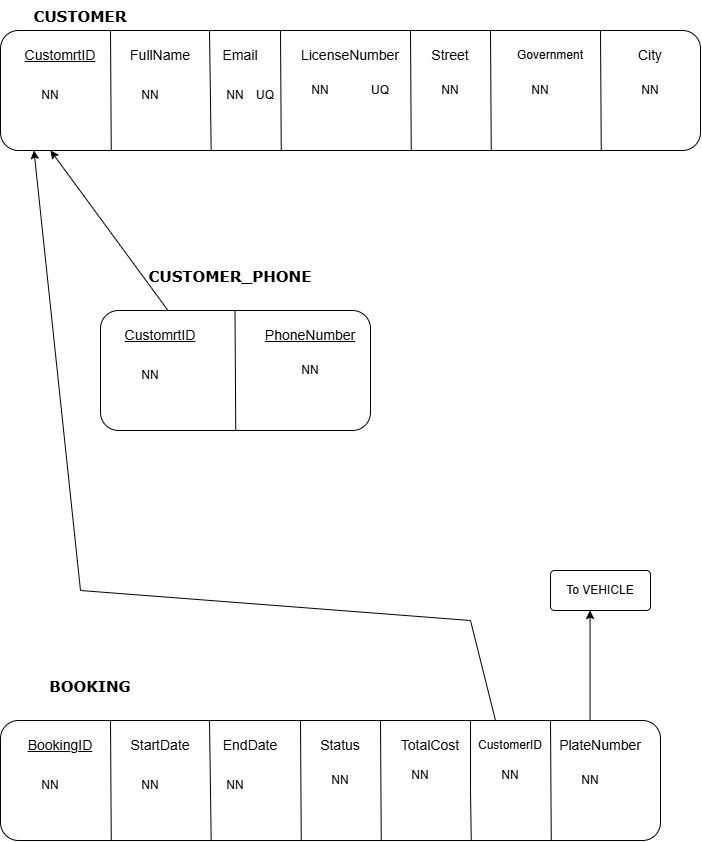

The diagram above was exported from draw.io. Its source (the exported page's mxGraphModel, read from the mxfile embedded in the PNG):
<mxGraphModel dx="1776" dy="969" grid="1" gridSize="10" guides="1" tooltips="1" connect="1" arrows="1" fold="1" page="1" pageScale="1" pageWidth="850" pageHeight="1100" math="0" shadow="0">
  <root>
    <mxCell id="0" />
    <mxCell id="1" parent="0" />
    <mxCell id="r85Aehl4J8fv0zkNl5dC-1" parent="1" style="rounded=1;whiteSpace=wrap;html=1;roundedPerimeter=1;" value="" vertex="1">
      <mxGeometry height="120" width="700" x="160" y="170" as="geometry" />
    </mxCell>
    <mxCell id="r85Aehl4J8fv0zkNl5dC-2" edge="1" parent="1" style="endArrow=none;html=1;rounded=0;defaultLabelBackgroundColor=page;exitX=0.36;exitY=0.018;exitDx=0;exitDy=0;entryX=0.36;entryY=0.998;entryDx=0;entryDy=0;" value="">
      <mxGeometry relative="1" as="geometry">
        <mxPoint x="368.9978423236514" y="170" as="sourcePoint" />
        <mxPoint x="370.6775903614455" y="289.9999999999998" as="targetPoint" />
      </mxGeometry>
    </mxCell>
    <mxCell id="r85Aehl4J8fv0zkNl5dC-3" edge="1" parent="1" source="r85Aehl4J8fv0zkNl5dC-1" style="endArrow=none;html=1;rounded=0;defaultLabelBackgroundColor=page;entryX=0.507;entryY=0.667;entryDx=0;entryDy=0;" value="">
      <mxGeometry relative="1" as="geometry">
        <mxPoint x="260" y="290" as="sourcePoint" />
        <mxPoint x="419.0419161676648" y="290" as="targetPoint" />
      </mxGeometry>
    </mxCell>
    <mxCell id="r85Aehl4J8fv0zkNl5dC-4" edge="1" parent="1" style="endArrow=none;html=1;rounded=0;defaultLabelBackgroundColor=page;entryX=0.313;entryY=0.083;entryDx=0;entryDy=0;exitX=0.263;exitY=1.032;exitDx=0;exitDy=0;" value="">
      <mxGeometry relative="1" as="geometry">
        <mxPoint x="440.75037593984973" y="290" as="sourcePoint" />
        <mxPoint x="439.99748201438854" y="170" as="targetPoint" />
      </mxGeometry>
    </mxCell>
    <mxCell id="r85Aehl4J8fv0zkNl5dC-5" parent="1" style="text;html=1;whiteSpace=wrap;strokeColor=none;fillColor=none;align=center;verticalAlign=middle;rounded=0;fontSize=14;fontStyle=4" value="CustomrtID" vertex="1">
      <mxGeometry height="30" width="60" x="190" y="180" as="geometry" />
    </mxCell>
    <mxCell id="r85Aehl4J8fv0zkNl5dC-6" parent="1" style="text;html=1;whiteSpace=wrap;strokeColor=none;fillColor=none;align=center;verticalAlign=middle;rounded=0;" value="NN" vertex="1">
      <mxGeometry height="30" width="40" x="190" y="220" as="geometry" />
    </mxCell>
    <mxCell id="r85Aehl4J8fv0zkNl5dC-7" parent="1" style="text;html=1;whiteSpace=wrap;strokeColor=none;fillColor=none;align=center;verticalAlign=middle;rounded=0;fontSize=14;" value="Email" vertex="1">
      <mxGeometry height="30" width="60" x="370" y="180" as="geometry" />
    </mxCell>
    <mxCell id="r85Aehl4J8fv0zkNl5dC-8" parent="1" style="text;html=1;whiteSpace=wrap;strokeColor=none;fillColor=none;align=center;verticalAlign=middle;rounded=0;" value="NN" vertex="1">
      <mxGeometry height="30" width="60" x="365" y="220" as="geometry" />
    </mxCell>
    <mxCell id="r85Aehl4J8fv0zkNl5dC-9" parent="1" style="text;html=1;whiteSpace=wrap;strokeColor=none;fillColor=none;align=center;verticalAlign=middle;rounded=0;fontSize=14;" value="LicenseNumber" vertex="1">
      <mxGeometry height="30" width="60" x="480" y="180" as="geometry" />
    </mxCell>
    <mxCell id="r85Aehl4J8fv0zkNl5dC-10" parent="1" style="text;html=1;whiteSpace=wrap;strokeColor=none;fillColor=none;align=center;verticalAlign=middle;rounded=0;" value="NN" vertex="1">
      <mxGeometry height="30" width="60" x="450" y="215" as="geometry" />
    </mxCell>
    <mxCell id="r85Aehl4J8fv0zkNl5dC-11" edge="1" parent="1" style="endArrow=none;html=1;rounded=0;defaultLabelBackgroundColor=page;entryX=0.313;entryY=0.083;entryDx=0;entryDy=0;exitX=0.263;exitY=1.032;exitDx=0;exitDy=0;" value="">
      <mxGeometry relative="1" as="geometry">
        <mxPoint x="270.7528939254612" y="290" as="sourcePoint" />
        <mxPoint x="270" y="170" as="targetPoint" />
      </mxGeometry>
    </mxCell>
    <mxCell id="r85Aehl4J8fv0zkNl5dC-12" parent="1" style="text;html=1;whiteSpace=wrap;strokeColor=none;fillColor=none;align=center;verticalAlign=middle;rounded=0;fontSize=14;" value="FullName" vertex="1">
      <mxGeometry height="30" width="60" x="290" y="180" as="geometry" />
    </mxCell>
    <mxCell id="r85Aehl4J8fv0zkNl5dC-13" parent="1" style="text;html=1;whiteSpace=wrap;strokeColor=none;fillColor=none;align=center;verticalAlign=middle;rounded=0;" value="NN" vertex="1">
      <mxGeometry height="30" width="60" x="280" y="220" as="geometry" />
    </mxCell>
    <mxCell id="r85Aehl4J8fv0zkNl5dC-14" edge="1" parent="1" style="endArrow=none;html=1;rounded=0;defaultLabelBackgroundColor=page;entryX=0.313;entryY=0.083;entryDx=0;entryDy=0;exitX=0.263;exitY=1.032;exitDx=0;exitDy=0;" value="">
      <mxGeometry relative="1" as="geometry">
        <mxPoint x="570.7528939254612" y="290" as="sourcePoint" />
        <mxPoint x="570" y="170" as="targetPoint" />
      </mxGeometry>
    </mxCell>
    <mxCell id="r85Aehl4J8fv0zkNl5dC-15" edge="1" parent="1" style="endArrow=none;html=1;rounded=0;defaultLabelBackgroundColor=page;entryX=0.313;entryY=0.083;entryDx=0;entryDy=0;exitX=0.263;exitY=1.032;exitDx=0;exitDy=0;" value="">
      <mxGeometry relative="1" as="geometry">
        <mxPoint x="650.7528939254612" y="290" as="sourcePoint" />
        <mxPoint x="650" y="170" as="targetPoint" />
      </mxGeometry>
    </mxCell>
    <mxCell id="r85Aehl4J8fv0zkNl5dC-16" parent="1" style="text;html=1;whiteSpace=wrap;strokeColor=none;fillColor=none;align=center;verticalAlign=middle;rounded=0;fontSize=14;" value="Street" vertex="1">
      <mxGeometry height="30" width="60" x="580" y="180" as="geometry" />
    </mxCell>
    <mxCell id="r85Aehl4J8fv0zkNl5dC-17" parent="1" style="text;html=1;whiteSpace=wrap;strokeColor=none;fillColor=none;align=center;verticalAlign=middle;rounded=0;" value="Government" vertex="1">
      <mxGeometry height="30" width="60" x="680" y="180" as="geometry" />
    </mxCell>
    <mxCell id="r85Aehl4J8fv0zkNl5dC-18" parent="1" style="text;html=1;whiteSpace=wrap;strokeColor=none;fillColor=none;align=center;verticalAlign=middle;rounded=0;" value="NN" vertex="1">
      <mxGeometry height="30" width="60" x="580" y="215" as="geometry" />
    </mxCell>
    <mxCell id="r85Aehl4J8fv0zkNl5dC-19" parent="1" style="text;html=1;whiteSpace=wrap;strokeColor=none;fillColor=none;align=center;verticalAlign=middle;rounded=0;" value="NN" vertex="1">
      <mxGeometry height="30" width="60" x="670" y="215" as="geometry" />
    </mxCell>
    <mxCell id="r85Aehl4J8fv0zkNl5dC-20" parent="1" style="text;html=1;whiteSpace=wrap;strokeColor=none;fillColor=none;align=center;verticalAlign=middle;rounded=0;fontStyle=1;fontFamily=Verdana;fontSize=15;" value="CUSTOMER" vertex="1">
      <mxGeometry height="30" width="60" x="210" y="140" as="geometry" />
    </mxCell>
    <mxCell id="r85Aehl4J8fv0zkNl5dC-21" edge="1" parent="1" style="endArrow=none;html=1;rounded=0;defaultLabelBackgroundColor=page;entryX=0.313;entryY=0.083;entryDx=0;entryDy=0;exitX=0.263;exitY=1.032;exitDx=0;exitDy=0;" value="">
      <mxGeometry relative="1" as="geometry">
        <mxPoint x="760.7528939254612" y="290" as="sourcePoint" />
        <mxPoint x="760" y="170" as="targetPoint" />
      </mxGeometry>
    </mxCell>
    <mxCell id="r85Aehl4J8fv0zkNl5dC-22" parent="1" style="text;html=1;whiteSpace=wrap;strokeColor=none;fillColor=none;align=center;verticalAlign=middle;rounded=0;fontSize=14;" value="City" vertex="1">
      <mxGeometry height="30" width="60" x="780" y="180" as="geometry" />
    </mxCell>
    <mxCell id="r85Aehl4J8fv0zkNl5dC-23" parent="1" style="text;html=1;whiteSpace=wrap;strokeColor=none;fillColor=none;align=center;verticalAlign=middle;rounded=0;" value="NN" vertex="1">
      <mxGeometry height="30" width="60" x="780" y="215" as="geometry" />
    </mxCell>
    <mxCell id="r85Aehl4J8fv0zkNl5dC-24" parent="1" style="text;html=1;whiteSpace=wrap;strokeColor=none;fillColor=none;align=center;verticalAlign=middle;rounded=0;" value="UQ" vertex="1">
      <mxGeometry height="30" width="60" x="510" y="215" as="geometry" />
    </mxCell>
    <mxCell id="r85Aehl4J8fv0zkNl5dC-25" parent="1" style="text;html=1;whiteSpace=wrap;strokeColor=none;fillColor=none;align=center;verticalAlign=middle;rounded=0;" value="UQ" vertex="1">
      <mxGeometry height="30" width="60" x="395" y="220" as="geometry" />
    </mxCell>
    <mxCell id="xg6R5ZHF43vl_qdsy7Kw-1" parent="1" style="rounded=1;whiteSpace=wrap;html=1;roundedPerimeter=1;" value="" vertex="1">
      <mxGeometry height="120" width="270" x="260" y="450" as="geometry" />
    </mxCell>
    <mxCell id="xg6R5ZHF43vl_qdsy7Kw-2" edge="1" parent="1" source="xg6R5ZHF43vl_qdsy7Kw-1" style="endArrow=none;html=1;rounded=0;defaultLabelBackgroundColor=page;entryX=0.507;entryY=0.667;entryDx=0;entryDy=0;" value="">
      <mxGeometry relative="1" as="geometry">
        <mxPoint x="360" y="570" as="sourcePoint" />
        <mxPoint x="519.0419161676648" y="570" as="targetPoint" />
      </mxGeometry>
    </mxCell>
    <mxCell id="xg6R5ZHF43vl_qdsy7Kw-3" parent="1" style="text;html=1;whiteSpace=wrap;strokeColor=none;fillColor=none;align=center;verticalAlign=middle;rounded=0;fontSize=14;fontStyle=4" value="CustomrtID" vertex="1">
      <mxGeometry height="30" width="60" x="290" y="460" as="geometry" />
    </mxCell>
    <mxCell id="xg6R5ZHF43vl_qdsy7Kw-4" parent="1" style="text;html=1;whiteSpace=wrap;strokeColor=none;fillColor=none;align=center;verticalAlign=middle;rounded=0;" value="NN" vertex="1">
      <mxGeometry height="30" width="40" x="290" y="500" as="geometry" />
    </mxCell>
    <mxCell id="xg6R5ZHF43vl_qdsy7Kw-5" edge="1" parent="1" style="endArrow=none;html=1;rounded=0;defaultLabelBackgroundColor=page;entryX=0.313;entryY=0.083;entryDx=0;entryDy=0;exitX=0.263;exitY=1.032;exitDx=0;exitDy=0;" value="">
      <mxGeometry relative="1" as="geometry">
        <mxPoint x="395.2528939254612" y="570" as="sourcePoint" />
        <mxPoint x="394.5" y="450" as="targetPoint" />
      </mxGeometry>
    </mxCell>
    <mxCell id="xg6R5ZHF43vl_qdsy7Kw-6" parent="1" style="text;html=1;whiteSpace=wrap;strokeColor=none;fillColor=none;align=center;verticalAlign=middle;rounded=0;fontSize=14;fontStyle=4" value="PhoneNumber" vertex="1">
      <mxGeometry height="30" width="60" x="440" y="460" as="geometry" />
    </mxCell>
    <mxCell id="xg6R5ZHF43vl_qdsy7Kw-7" parent="1" style="text;html=1;whiteSpace=wrap;strokeColor=none;fillColor=none;align=center;verticalAlign=middle;rounded=0;" value="NN" vertex="1">
      <mxGeometry height="30" width="60" x="440" y="495" as="geometry" />
    </mxCell>
    <mxCell id="xg6R5ZHF43vl_qdsy7Kw-8" parent="1" style="text;html=1;whiteSpace=wrap;strokeColor=none;fillColor=none;align=center;verticalAlign=middle;rounded=0;fontStyle=1;fontFamily=Verdana;fontSize=15;" value="CUSTOMER_PHONE" vertex="1">
      <mxGeometry height="30" width="60" x="360" y="400" as="geometry" />
    </mxCell>
    <mxCell id="xg6R5ZHF43vl_qdsy7Kw-9" edge="1" parent="1" source="xg6R5ZHF43vl_qdsy7Kw-1" style="endArrow=classic;html=1;rounded=0;defaultLabelBackgroundColor=page;exitX=0.25;exitY=0;exitDx=0;exitDy=0;entryX=0.05;entryY=1.025;entryDx=0;entryDy=0;" target="r85Aehl4J8fv0zkNl5dC-1" value="">
      <mxGeometry height="50" relative="1" width="50" as="geometry">
        <mxPoint x="400" y="320" as="sourcePoint" />
        <mxPoint x="450" y="270" as="targetPoint" />
      </mxGeometry>
    </mxCell>
    <mxCell id="mFrBwiQg5wE5aE_Y7KHZ-29" parent="1" style="rounded=1;whiteSpace=wrap;html=1;roundedPerimeter=1;" value="" vertex="1">
      <mxGeometry height="120" width="660" x="160" y="860" as="geometry" />
    </mxCell>
    <mxCell id="mFrBwiQg5wE5aE_Y7KHZ-30" edge="1" parent="1" style="endArrow=none;html=1;rounded=0;defaultLabelBackgroundColor=page;exitX=0.36;exitY=0.018;exitDx=0;exitDy=0;entryX=0.36;entryY=0.998;entryDx=0;entryDy=0;" value="">
      <mxGeometry relative="1" as="geometry">
        <mxPoint x="368.9978423236514" y="860" as="sourcePoint" />
        <mxPoint x="370.6775903614455" y="979.9999999999998" as="targetPoint" />
      </mxGeometry>
    </mxCell>
    <mxCell id="mFrBwiQg5wE5aE_Y7KHZ-31" edge="1" parent="1" source="mFrBwiQg5wE5aE_Y7KHZ-29" style="endArrow=none;html=1;rounded=0;defaultLabelBackgroundColor=page;entryX=0.507;entryY=0.667;entryDx=0;entryDy=0;" value="">
      <mxGeometry relative="1" as="geometry">
        <mxPoint x="260" y="980" as="sourcePoint" />
        <mxPoint x="419.0419161676648" y="980" as="targetPoint" />
      </mxGeometry>
    </mxCell>
    <mxCell id="mFrBwiQg5wE5aE_Y7KHZ-32" edge="1" parent="1" style="endArrow=none;html=1;rounded=0;defaultLabelBackgroundColor=page;entryX=0.313;entryY=0.083;entryDx=0;entryDy=0;exitX=0.263;exitY=1.032;exitDx=0;exitDy=0;" value="">
      <mxGeometry relative="1" as="geometry">
        <mxPoint x="460.75037593984973" y="980" as="sourcePoint" />
        <mxPoint x="459.99748201438854" y="860" as="targetPoint" />
      </mxGeometry>
    </mxCell>
    <mxCell id="mFrBwiQg5wE5aE_Y7KHZ-33" parent="1" style="text;html=1;whiteSpace=wrap;strokeColor=none;fillColor=none;align=center;verticalAlign=middle;rounded=0;fontSize=14;fontStyle=4" value="BookingID" vertex="1">
      <mxGeometry height="30" width="60" x="190" y="870" as="geometry" />
    </mxCell>
    <mxCell id="mFrBwiQg5wE5aE_Y7KHZ-34" parent="1" style="text;html=1;whiteSpace=wrap;strokeColor=none;fillColor=none;align=center;verticalAlign=middle;rounded=0;" value="NN" vertex="1">
      <mxGeometry height="30" width="40" x="190" y="910" as="geometry" />
    </mxCell>
    <mxCell id="mFrBwiQg5wE5aE_Y7KHZ-35" parent="1" style="text;html=1;whiteSpace=wrap;strokeColor=none;fillColor=none;align=center;verticalAlign=middle;rounded=0;fontSize=14;" value="Status" vertex="1">
      <mxGeometry height="30" width="60" x="470" y="870" as="geometry" />
    </mxCell>
    <mxCell id="mFrBwiQg5wE5aE_Y7KHZ-36" parent="1" style="text;html=1;whiteSpace=wrap;strokeColor=none;fillColor=none;align=center;verticalAlign=middle;rounded=0;" value="NN" vertex="1">
      <mxGeometry height="30" width="60" x="365" y="910" as="geometry" />
    </mxCell>
    <mxCell id="mFrBwiQg5wE5aE_Y7KHZ-37" parent="1" style="text;html=1;whiteSpace=wrap;strokeColor=none;fillColor=none;align=center;verticalAlign=middle;rounded=0;fontSize=14;" value="EndDate" vertex="1">
      <mxGeometry height="30" width="60" x="380" y="870" as="geometry" />
    </mxCell>
    <mxCell id="mFrBwiQg5wE5aE_Y7KHZ-38" parent="1" style="text;html=1;whiteSpace=wrap;strokeColor=none;fillColor=none;align=center;verticalAlign=middle;rounded=0;" value="NN" vertex="1">
      <mxGeometry height="30" width="60" x="470" y="905" as="geometry" />
    </mxCell>
    <mxCell id="mFrBwiQg5wE5aE_Y7KHZ-39" edge="1" parent="1" style="endArrow=none;html=1;rounded=0;defaultLabelBackgroundColor=page;entryX=0.313;entryY=0.083;entryDx=0;entryDy=0;exitX=0.263;exitY=1.032;exitDx=0;exitDy=0;" value="">
      <mxGeometry relative="1" as="geometry">
        <mxPoint x="270.7528939254612" y="980" as="sourcePoint" />
        <mxPoint x="270" y="860" as="targetPoint" />
      </mxGeometry>
    </mxCell>
    <mxCell id="mFrBwiQg5wE5aE_Y7KHZ-40" parent="1" style="text;html=1;whiteSpace=wrap;strokeColor=none;fillColor=none;align=center;verticalAlign=middle;rounded=0;fontSize=14;" value="StartDate" vertex="1">
      <mxGeometry height="30" width="60" x="290" y="870" as="geometry" />
    </mxCell>
    <mxCell id="mFrBwiQg5wE5aE_Y7KHZ-41" parent="1" style="text;html=1;whiteSpace=wrap;strokeColor=none;fillColor=none;align=center;verticalAlign=middle;rounded=0;" value="NN" vertex="1">
      <mxGeometry height="30" width="60" x="280" y="910" as="geometry" />
    </mxCell>
    <mxCell id="mFrBwiQg5wE5aE_Y7KHZ-42" edge="1" parent="1" style="endArrow=none;html=1;rounded=0;defaultLabelBackgroundColor=page;entryX=0.313;entryY=0.083;entryDx=0;entryDy=0;exitX=0.263;exitY=1.032;exitDx=0;exitDy=0;" value="">
      <mxGeometry relative="1" as="geometry">
        <mxPoint x="540.7528939254612" y="980" as="sourcePoint" />
        <mxPoint x="540" y="860" as="targetPoint" />
      </mxGeometry>
    </mxCell>
    <mxCell id="mFrBwiQg5wE5aE_Y7KHZ-43" edge="1" parent="1" style="endArrow=none;html=1;rounded=0;defaultLabelBackgroundColor=page;entryX=0.313;entryY=0.083;entryDx=0;entryDy=0;exitX=0.263;exitY=1.032;exitDx=0;exitDy=0;" value="">
      <mxGeometry relative="1" as="geometry">
        <Array as="points">
          <mxPoint x="630" y="930" />
        </Array>
        <mxPoint x="630.7528939254612" y="980" as="sourcePoint" />
        <mxPoint x="630" y="860" as="targetPoint" />
      </mxGeometry>
    </mxCell>
    <mxCell id="mFrBwiQg5wE5aE_Y7KHZ-44" parent="1" style="text;html=1;whiteSpace=wrap;strokeColor=none;fillColor=none;align=center;verticalAlign=middle;rounded=0;fontSize=14;" value="TotalCost" vertex="1">
      <mxGeometry height="30" width="60" x="560" y="870" as="geometry" />
    </mxCell>
    <mxCell id="mFrBwiQg5wE5aE_Y7KHZ-45" parent="1" style="text;html=1;whiteSpace=wrap;strokeColor=none;fillColor=none;align=center;verticalAlign=middle;rounded=0;" value="CustomerID" vertex="1">
      <mxGeometry height="30" width="60" x="640" y="870" as="geometry" />
    </mxCell>
    <mxCell id="mFrBwiQg5wE5aE_Y7KHZ-46" parent="1" style="text;html=1;whiteSpace=wrap;strokeColor=none;fillColor=none;align=center;verticalAlign=middle;rounded=0;" value="NN" vertex="1">
      <mxGeometry height="30" width="60" x="550" y="900" as="geometry" />
    </mxCell>
    <mxCell id="mFrBwiQg5wE5aE_Y7KHZ-47" parent="1" style="text;html=1;whiteSpace=wrap;strokeColor=none;fillColor=none;align=center;verticalAlign=middle;rounded=0;" value="NN" vertex="1">
      <mxGeometry height="30" width="60" x="640" y="900" as="geometry" />
    </mxCell>
    <mxCell id="mFrBwiQg5wE5aE_Y7KHZ-48" edge="1" parent="1" style="endArrow=none;html=1;rounded=0;defaultLabelBackgroundColor=page;entryX=0.313;entryY=0.083;entryDx=0;entryDy=0;exitX=0.263;exitY=1.032;exitDx=0;exitDy=0;" value="">
      <mxGeometry relative="1" as="geometry">
        <mxPoint x="710.7528939254612" y="980" as="sourcePoint" />
        <mxPoint x="710" y="860" as="targetPoint" />
      </mxGeometry>
    </mxCell>
    <mxCell id="mFrBwiQg5wE5aE_Y7KHZ-49" parent="1" style="text;html=1;whiteSpace=wrap;strokeColor=none;fillColor=none;align=center;verticalAlign=middle;rounded=0;fontSize=14;" value="PlateNumber" vertex="1">
      <mxGeometry height="30" width="60" x="730" y="870" as="geometry" />
    </mxCell>
    <mxCell id="mFrBwiQg5wE5aE_Y7KHZ-50" parent="1" style="text;html=1;whiteSpace=wrap;strokeColor=none;fillColor=none;align=center;verticalAlign=middle;rounded=0;" value="NN" vertex="1">
      <mxGeometry height="30" width="60" x="720" y="905" as="geometry" />
    </mxCell>
    <mxCell id="mFrBwiQg5wE5aE_Y7KHZ-51" parent="1" style="text;html=1;whiteSpace=wrap;strokeColor=none;fillColor=none;align=center;verticalAlign=middle;rounded=0;fontStyle=1;fontFamily=Verdana;fontSize=15;" value="BOOKING" vertex="1">
      <mxGeometry height="30" width="60" x="220" y="810" as="geometry" />
    </mxCell>
    <mxCell id="mFrBwiQg5wE5aE_Y7KHZ-52" edge="1" parent="1" style="endArrow=classic;html=1;rounded=0;defaultLabelBackgroundColor=page;entryX=0.046;entryY=1.002;entryDx=0;entryDy=0;" target="r85Aehl4J8fv0zkNl5dC-1" value="">
      <mxGeometry height="50" relative="1" width="50" as="geometry">
        <mxPoint x="240" y="730" as="sourcePoint" />
        <mxPoint x="190" y="300" as="targetPoint" />
      </mxGeometry>
    </mxCell>
    <mxCell id="mFrBwiQg5wE5aE_Y7KHZ-53" edge="1" parent="1" source="mFrBwiQg5wE5aE_Y7KHZ-29" style="endArrow=none;html=1;rounded=0;defaultLabelBackgroundColor=page;exitX=0.75;exitY=0;exitDx=0;exitDy=0;" value="">
      <mxGeometry relative="1" as="geometry">
        <mxPoint x="420" y="710" as="sourcePoint" />
        <mxPoint x="630" y="760" as="targetPoint" />
      </mxGeometry>
    </mxCell>
    <mxCell id="mFrBwiQg5wE5aE_Y7KHZ-54" edge="1" parent="1" style="endArrow=none;html=1;rounded=0;defaultLabelBackgroundColor=page;" value="">
      <mxGeometry relative="1" as="geometry">
        <mxPoint x="240" y="730" as="sourcePoint" />
        <mxPoint x="630" y="760" as="targetPoint" />
      </mxGeometry>
    </mxCell>
    <mxCell id="mFrBwiQg5wE5aE_Y7KHZ-55" edge="1" parent="1" source="mFrBwiQg5wE5aE_Y7KHZ-29" style="endArrow=classic;html=1;rounded=0;defaultLabelBackgroundColor=page;exitX=0.909;exitY=-0.02;exitDx=0;exitDy=0;" value="">
      <mxGeometry height="50" relative="1" width="50" as="geometry">
        <mxPoint x="580" y="680" as="sourcePoint" />
        <mxPoint x="749.56" y="750" as="targetPoint" />
      </mxGeometry>
    </mxCell>
    <mxCell id="mFrBwiQg5wE5aE_Y7KHZ-56" parent="1" style="rounded=1;arcSize=10;whiteSpace=wrap;html=1;align=center;" value="To VEHICLE" vertex="1">
      <mxGeometry height="40" width="100" x="710" y="710" as="geometry" />
    </mxCell>
  </root>
</mxGraphModel>